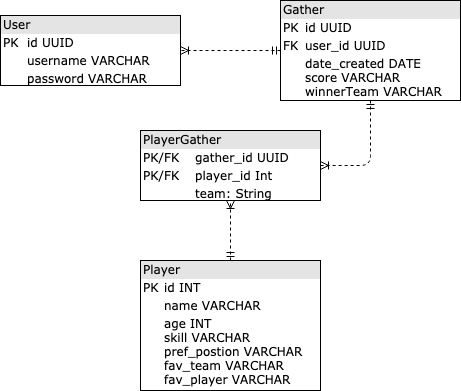

The diagram above was exported from draw.io. Its source (the exported page's mxGraphModel, read from the mxfile embedded in the PNG):
<mxGraphModel dx="1147" dy="678" grid="1" gridSize="10" guides="1" tooltips="1" connect="1" arrows="1" fold="1" page="1" pageScale="1" pageWidth="1100" pageHeight="850" background="#ffffff" math="0" shadow="0">
  <root>
    <mxCell id="0" />
    <mxCell id="1" parent="0" />
    <mxCell id="2ed32ef02a7f4228-1" value="&lt;div style=&quot;box-sizing: border-box ; width: 100% ; background: #e4e4e4 ; padding: 2px&quot;&gt;User&lt;/div&gt;&lt;table style=&quot;width: 100% ; font-size: 1em&quot; cellpadding=&quot;2&quot; cellspacing=&quot;0&quot;&gt;&lt;tbody&gt;&lt;tr&gt;&lt;td&gt;PK&lt;/td&gt;&lt;td&gt;id UUID&lt;/td&gt;&lt;/tr&gt;&lt;tr&gt;&lt;td&gt;&lt;br&gt;&lt;/td&gt;&lt;td&gt;username VARCHAR&lt;/td&gt;&lt;/tr&gt;&lt;tr&gt;&lt;td&gt;&lt;/td&gt;&lt;td&gt;password VARCHAR&lt;/td&gt;&lt;/tr&gt;&lt;/tbody&gt;&lt;/table&gt;" style="verticalAlign=top;align=left;overflow=fill;html=1;rounded=0;shadow=0;comic=0;labelBackgroundColor=none;strokeColor=#000000;strokeWidth=1;fillColor=#ffffff;fontFamily=Verdana;fontSize=12;fontColor=#000000;" parent="1" vertex="1">
      <mxGeometry x="300" y="150" width="180" height="70" as="geometry" />
    </mxCell>
    <mxCell id="h_OYYXDvAwtYlSV5k5qC-1" value="&lt;div style=&quot;box-sizing: border-box ; width: 100% ; background: #e4e4e4 ; padding: 2px&quot;&gt;Gather&lt;/div&gt;&lt;table style=&quot;width: 100% ; font-size: 1em&quot; cellpadding=&quot;2&quot; cellspacing=&quot;0&quot;&gt;&lt;tbody&gt;&lt;tr&gt;&lt;td&gt;PK&lt;/td&gt;&lt;td&gt;id UUID&lt;/td&gt;&lt;/tr&gt;&lt;tr&gt;&lt;td&gt;FK&lt;/td&gt;&lt;td&gt;user_id UUID&lt;/td&gt;&lt;/tr&gt;&lt;tr&gt;&lt;td&gt;&lt;/td&gt;&lt;td&gt;date_created DATE&lt;br&gt;score VARCHAR&lt;br&gt;winnerTeam VARCHAR&lt;/td&gt;&lt;/tr&gt;&lt;/tbody&gt;&lt;/table&gt;" style="verticalAlign=top;align=left;overflow=fill;html=1;rounded=0;shadow=0;comic=0;labelBackgroundColor=none;strokeColor=#000000;strokeWidth=1;fillColor=#ffffff;fontFamily=Verdana;fontSize=12;fontColor=#000000;" parent="1" vertex="1">
      <mxGeometry x="580" y="135" width="180" height="100" as="geometry" />
    </mxCell>
    <mxCell id="h_OYYXDvAwtYlSV5k5qC-2" value="&lt;div style=&quot;box-sizing: border-box ; width: 100% ; background: #e4e4e4 ; padding: 2px&quot;&gt;Player&lt;/div&gt;&lt;table style=&quot;width: 100% ; font-size: 1em&quot; cellpadding=&quot;2&quot; cellspacing=&quot;0&quot;&gt;&lt;tbody&gt;&lt;tr&gt;&lt;td&gt;PK&lt;/td&gt;&lt;td&gt;id INT&lt;/td&gt;&lt;/tr&gt;&lt;tr&gt;&lt;td&gt;&lt;br&gt;&lt;/td&gt;&lt;td&gt;name VARCHAR&lt;/td&gt;&lt;/tr&gt;&lt;tr&gt;&lt;td&gt;&lt;/td&gt;&lt;td&gt;age INT&lt;br&gt;skill VARCHAR&lt;br&gt;pref_postion VARCHAR&lt;br&gt;fav_team VARCHAR&lt;br&gt;fav_player VARCHAR&lt;/td&gt;&lt;/tr&gt;&lt;/tbody&gt;&lt;/table&gt;" style="verticalAlign=top;align=left;overflow=fill;html=1;rounded=0;shadow=0;comic=0;labelBackgroundColor=none;strokeColor=#000000;strokeWidth=1;fillColor=#ffffff;fontFamily=Verdana;fontSize=12;fontColor=#000000;" parent="1" vertex="1">
      <mxGeometry x="440" y="395" width="180" height="130" as="geometry" />
    </mxCell>
    <mxCell id="h_OYYXDvAwtYlSV5k5qC-3" value="&lt;div style=&quot;box-sizing: border-box ; width: 100% ; background: #e4e4e4 ; padding: 2px&quot;&gt;PlayerGather&lt;/div&gt;&lt;table style=&quot;width: 100% ; font-size: 1em&quot; cellpadding=&quot;2&quot; cellspacing=&quot;0&quot;&gt;&lt;tbody&gt;&lt;tr&gt;&lt;td&gt;PK/FK&lt;/td&gt;&lt;td&gt;gather_id UUID&lt;/td&gt;&lt;/tr&gt;&lt;tr&gt;&lt;td&gt;PK/FK&lt;/td&gt;&lt;td&gt;player_id Int&lt;/td&gt;&lt;/tr&gt;&lt;tr&gt;&lt;td&gt;&lt;/td&gt;&lt;td&gt;team: String&lt;/td&gt;&lt;/tr&gt;&lt;/tbody&gt;&lt;/table&gt;" style="verticalAlign=top;align=left;overflow=fill;html=1;rounded=0;shadow=0;comic=0;labelBackgroundColor=none;strokeColor=#000000;strokeWidth=1;fillColor=#ffffff;fontFamily=Verdana;fontSize=12;fontColor=#000000;" parent="1" vertex="1">
      <mxGeometry x="440" y="265" width="180" height="70" as="geometry" />
    </mxCell>
    <mxCell id="h_OYYXDvAwtYlSV5k5qC-4" style="edgeStyle=orthogonalEdgeStyle;html=1;entryX=1;entryY=0.5;dashed=1;labelBackgroundColor=none;startArrow=ERmandOne;endArrow=ERoneToMany;fontFamily=Verdana;fontSize=12;align=left;exitX=0;exitY=0.5;exitDx=0;exitDy=0;entryDx=0;entryDy=0;" parent="1" source="h_OYYXDvAwtYlSV5k5qC-1" target="2ed32ef02a7f4228-1" edge="1">
      <mxGeometry relative="1" as="geometry">
        <mxPoint x="760" y="270" as="sourcePoint" />
        <mxPoint x="690" y="370" as="targetPoint" />
      </mxGeometry>
    </mxCell>
    <mxCell id="h_OYYXDvAwtYlSV5k5qC-5" style="edgeStyle=orthogonalEdgeStyle;html=1;entryX=1;entryY=0.5;dashed=1;labelBackgroundColor=none;startArrow=ERmandOne;endArrow=ERoneToMany;fontFamily=Verdana;fontSize=12;align=left;exitX=0.5;exitY=1;exitDx=0;exitDy=0;entryDx=0;entryDy=0;" parent="1" source="h_OYYXDvAwtYlSV5k5qC-1" target="h_OYYXDvAwtYlSV5k5qC-3" edge="1">
      <mxGeometry relative="1" as="geometry">
        <mxPoint x="590" y="195" as="sourcePoint" />
        <mxPoint x="490" y="195" as="targetPoint" />
      </mxGeometry>
    </mxCell>
    <mxCell id="h_OYYXDvAwtYlSV5k5qC-6" style="edgeStyle=orthogonalEdgeStyle;html=1;entryX=0.5;entryY=1;dashed=1;labelBackgroundColor=none;startArrow=ERmandOne;endArrow=ERoneToMany;fontFamily=Verdana;fontSize=12;align=left;entryDx=0;entryDy=0;exitX=0.5;exitY=0;exitDx=0;exitDy=0;" parent="1" source="h_OYYXDvAwtYlSV5k5qC-2" target="h_OYYXDvAwtYlSV5k5qC-3" edge="1">
      <mxGeometry relative="1" as="geometry">
        <mxPoint x="670" y="370" as="sourcePoint" />
        <mxPoint x="650" y="310" as="targetPoint" />
      </mxGeometry>
    </mxCell>
  </root>
</mxGraphModel>